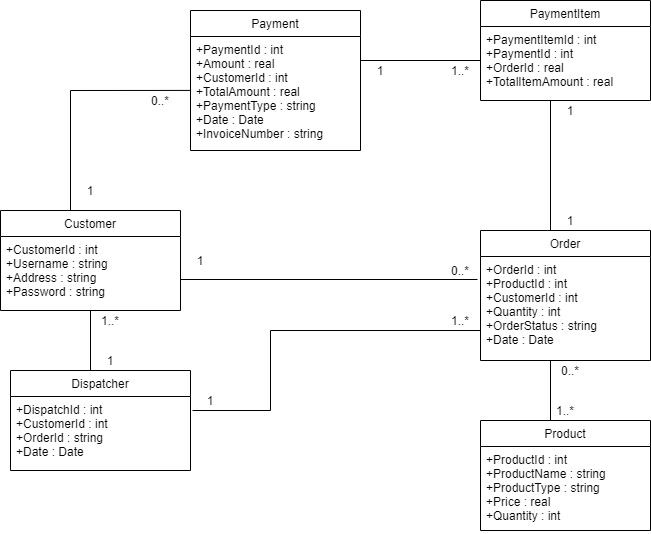

The diagram above was exported from draw.io. Its source (the exported page's mxGraphModel, read from the mxfile embedded in the PNG):
<mxGraphModel dx="1088" dy="647" grid="1" gridSize="10" guides="1" tooltips="1" connect="1" arrows="1" fold="1" page="1" pageScale="1" pageWidth="850" pageHeight="1100" background="#ffffff" math="0" shadow="0">
  <root>
    <mxCell id="0" />
    <mxCell id="1" parent="0" />
    <mxCell id="cxkk2Uz6y1OB-dx272wt-1" value="Customer" style="swimlane;fontStyle=0;childLayout=stackLayout;horizontal=1;startSize=26;horizontalStack=0;resizeParent=1;resizeParentMax=0;resizeLast=0;collapsible=1;marginBottom=0;" vertex="1" parent="1">
      <mxGeometry x="50" y="240" width="180" height="100" as="geometry" />
    </mxCell>
    <mxCell id="cxkk2Uz6y1OB-dx272wt-2" value="+CustomerId : int&#10;+Username : string&#10;+Address : string&#10;+Password : string" style="text;strokeColor=none;fillColor=none;align=left;verticalAlign=top;spacingLeft=4;spacingRight=4;overflow=hidden;rotatable=0;points=[[0,0.5],[1,0.5]];portConstraint=eastwest;" vertex="1" parent="cxkk2Uz6y1OB-dx272wt-1">
      <mxGeometry y="26" width="180" height="74" as="geometry" />
    </mxCell>
    <mxCell id="cxkk2Uz6y1OB-dx272wt-5" value="Product" style="swimlane;fontStyle=0;childLayout=stackLayout;horizontal=1;startSize=26;horizontalStack=0;resizeParent=1;resizeParentMax=0;resizeLast=0;collapsible=1;marginBottom=0;" vertex="1" parent="1">
      <mxGeometry x="530" y="450" width="170" height="110" as="geometry" />
    </mxCell>
    <mxCell id="cxkk2Uz6y1OB-dx272wt-6" value="+ProductId : int&#10;+ProductName : string&#10;+ProductType : string&#10;+Price : real&#10;+Quantity : int" style="text;strokeColor=none;fillColor=none;align=left;verticalAlign=top;spacingLeft=4;spacingRight=4;overflow=hidden;rotatable=0;points=[[0,0.5],[1,0.5]];portConstraint=eastwest;" vertex="1" parent="cxkk2Uz6y1OB-dx272wt-5">
      <mxGeometry y="26" width="170" height="84" as="geometry" />
    </mxCell>
    <mxCell id="cxkk2Uz6y1OB-dx272wt-9" value="PaymentItem" style="swimlane;fontStyle=0;childLayout=stackLayout;horizontal=1;startSize=26;horizontalStack=0;resizeParent=1;resizeParentMax=0;resizeLast=0;collapsible=1;marginBottom=0;" vertex="1" parent="1">
      <mxGeometry x="530" y="30" width="170" height="100" as="geometry" />
    </mxCell>
    <mxCell id="cxkk2Uz6y1OB-dx272wt-10" value="+PaymentItemId : int&#10;+PaymentId : int&#10;+OrderId : real&#10;+TotalItemAmount : real" style="text;strokeColor=none;fillColor=none;align=left;verticalAlign=top;spacingLeft=4;spacingRight=4;overflow=hidden;rotatable=0;points=[[0,0.5],[1,0.5]];portConstraint=eastwest;" vertex="1" parent="cxkk2Uz6y1OB-dx272wt-9">
      <mxGeometry y="26" width="170" height="74" as="geometry" />
    </mxCell>
    <mxCell id="cxkk2Uz6y1OB-dx272wt-11" value="Order" style="swimlane;fontStyle=0;childLayout=stackLayout;horizontal=1;startSize=26;horizontalStack=0;resizeParent=1;resizeParentMax=0;resizeLast=0;collapsible=1;marginBottom=0;" vertex="1" parent="1">
      <mxGeometry x="530" y="260" width="170" height="130" as="geometry" />
    </mxCell>
    <mxCell id="cxkk2Uz6y1OB-dx272wt-12" value="+OrderId : int&#10;+ProductId : int&#10;+CustomerId : int&#10;+Quantity : int&#10;+OrderStatus : string&#10;+Date : Date" style="text;strokeColor=none;fillColor=none;align=left;verticalAlign=top;spacingLeft=4;spacingRight=4;overflow=hidden;rotatable=0;points=[[0,0.5],[1,0.5]];portConstraint=eastwest;" vertex="1" parent="cxkk2Uz6y1OB-dx272wt-11">
      <mxGeometry y="26" width="170" height="104" as="geometry" />
    </mxCell>
    <mxCell id="cxkk2Uz6y1OB-dx272wt-13" value="Payment" style="swimlane;fontStyle=0;childLayout=stackLayout;horizontal=1;startSize=26;horizontalStack=0;resizeParent=1;resizeParentMax=0;resizeLast=0;collapsible=1;marginBottom=0;" vertex="1" parent="1">
      <mxGeometry x="240" y="40" width="170" height="140" as="geometry" />
    </mxCell>
    <mxCell id="cxkk2Uz6y1OB-dx272wt-14" value="+PaymentId : int&#10;+Amount : real&#10;+CustomerId : int&#10;+TotalAmount : real&#10;+PaymentType : string&#10;+Date : Date&#10;+InvoiceNumber : string" style="text;strokeColor=none;fillColor=none;align=left;verticalAlign=top;spacingLeft=4;spacingRight=4;overflow=hidden;rotatable=0;points=[[0,0.5],[1,0.5]];portConstraint=eastwest;" vertex="1" parent="cxkk2Uz6y1OB-dx272wt-13">
      <mxGeometry y="26" width="170" height="114" as="geometry" />
    </mxCell>
    <mxCell id="cxkk2Uz6y1OB-dx272wt-17" value="" style="endArrow=none;html=1;" edge="1" parent="1">
      <mxGeometry width="50" height="50" relative="1" as="geometry">
        <mxPoint x="120" y="240" as="sourcePoint" />
        <mxPoint x="120" y="120" as="targetPoint" />
      </mxGeometry>
    </mxCell>
    <mxCell id="cxkk2Uz6y1OB-dx272wt-19" value="" style="endArrow=none;html=1;" edge="1" parent="1">
      <mxGeometry width="50" height="50" relative="1" as="geometry">
        <mxPoint x="600" y="450" as="sourcePoint" />
        <mxPoint x="600" y="390" as="targetPoint" />
      </mxGeometry>
    </mxCell>
    <mxCell id="cxkk2Uz6y1OB-dx272wt-21" value="" style="endArrow=none;html=1;" edge="1" parent="1">
      <mxGeometry width="50" height="50" relative="1" as="geometry">
        <mxPoint x="410" y="90" as="sourcePoint" />
        <mxPoint x="530" y="90" as="targetPoint" />
      </mxGeometry>
    </mxCell>
    <mxCell id="cxkk2Uz6y1OB-dx272wt-22" value="" style="endArrow=none;html=1;" edge="1" parent="1">
      <mxGeometry width="50" height="50" relative="1" as="geometry">
        <mxPoint x="600" y="260" as="sourcePoint" />
        <mxPoint x="600" y="130" as="targetPoint" />
      </mxGeometry>
    </mxCell>
    <mxCell id="cxkk2Uz6y1OB-dx272wt-23" value="" style="endArrow=none;html=1;exitX=0.001;exitY=0.473;exitDx=0;exitDy=0;exitPerimeter=0;" edge="1" parent="1" source="cxkk2Uz6y1OB-dx272wt-14">
      <mxGeometry width="50" height="50" relative="1" as="geometry">
        <mxPoint x="390" y="350" as="sourcePoint" />
        <mxPoint x="120" y="120" as="targetPoint" />
      </mxGeometry>
    </mxCell>
    <mxCell id="cxkk2Uz6y1OB-dx272wt-24" value="1..*" style="text;html=1;strokeColor=none;fillColor=none;align=center;verticalAlign=middle;whiteSpace=wrap;rounded=0;" vertex="1" parent="1">
      <mxGeometry x="595" y="430" width="40" height="20" as="geometry" />
    </mxCell>
    <mxCell id="cxkk2Uz6y1OB-dx272wt-25" value="0..*" style="text;html=1;strokeColor=none;fillColor=none;align=center;verticalAlign=middle;whiteSpace=wrap;rounded=0;" vertex="1" parent="1">
      <mxGeometry x="600" y="390" width="40" height="20" as="geometry" />
    </mxCell>
    <mxCell id="cxkk2Uz6y1OB-dx272wt-26" value="1" style="text;html=1;strokeColor=none;fillColor=none;align=center;verticalAlign=middle;whiteSpace=wrap;rounded=0;" vertex="1" parent="1">
      <mxGeometry x="120" y="210" width="40" height="20" as="geometry" />
    </mxCell>
    <mxCell id="cxkk2Uz6y1OB-dx272wt-27" value="0..*" style="text;html=1;strokeColor=none;fillColor=none;align=center;verticalAlign=middle;whiteSpace=wrap;rounded=0;" vertex="1" parent="1">
      <mxGeometry x="190" y="120" width="40" height="20" as="geometry" />
    </mxCell>
    <mxCell id="cxkk2Uz6y1OB-dx272wt-29" value="1" style="text;html=1;strokeColor=none;fillColor=none;align=center;verticalAlign=middle;whiteSpace=wrap;rounded=0;" vertex="1" parent="1">
      <mxGeometry x="410" y="90" width="40" height="20" as="geometry" />
    </mxCell>
    <mxCell id="cxkk2Uz6y1OB-dx272wt-30" value="1..*" style="text;html=1;strokeColor=none;fillColor=none;align=center;verticalAlign=middle;whiteSpace=wrap;rounded=0;" vertex="1" parent="1">
      <mxGeometry x="490" y="90" width="40" height="20" as="geometry" />
    </mxCell>
    <mxCell id="cxkk2Uz6y1OB-dx272wt-31" value="1" style="text;html=1;strokeColor=none;fillColor=none;align=center;verticalAlign=middle;whiteSpace=wrap;rounded=0;" vertex="1" parent="1">
      <mxGeometry x="600" y="130" width="40" height="20" as="geometry" />
    </mxCell>
    <mxCell id="cxkk2Uz6y1OB-dx272wt-33" value="1" style="text;html=1;strokeColor=none;fillColor=none;align=center;verticalAlign=middle;whiteSpace=wrap;rounded=0;" vertex="1" parent="1">
      <mxGeometry x="600" y="240" width="40" height="20" as="geometry" />
    </mxCell>
    <mxCell id="cxkk2Uz6y1OB-dx272wt-36" value="" style="endArrow=none;html=1;" edge="1" parent="1">
      <mxGeometry width="50" height="50" relative="1" as="geometry">
        <mxPoint x="230" y="309" as="sourcePoint" />
        <mxPoint x="527" y="309" as="targetPoint" />
      </mxGeometry>
    </mxCell>
    <mxCell id="cxkk2Uz6y1OB-dx272wt-37" value="1" style="text;html=1;strokeColor=none;fillColor=none;align=center;verticalAlign=middle;whiteSpace=wrap;rounded=0;" vertex="1" parent="1">
      <mxGeometry x="230" y="280" width="40" height="20" as="geometry" />
    </mxCell>
    <mxCell id="cxkk2Uz6y1OB-dx272wt-38" value="0..*" style="text;html=1;strokeColor=none;fillColor=none;align=center;verticalAlign=middle;whiteSpace=wrap;rounded=0;" vertex="1" parent="1">
      <mxGeometry x="490" y="290" width="40" height="20" as="geometry" />
    </mxCell>
    <mxCell id="cxkk2Uz6y1OB-dx272wt-39" value="Dispatcher" style="swimlane;fontStyle=0;childLayout=stackLayout;horizontal=1;startSize=26;horizontalStack=0;resizeParent=1;resizeParentMax=0;resizeLast=0;collapsible=1;marginBottom=0;" vertex="1" parent="1">
      <mxGeometry x="60" y="400" width="180" height="100" as="geometry" />
    </mxCell>
    <mxCell id="cxkk2Uz6y1OB-dx272wt-40" value="+DispatchId : int&#10;+CustomerId : int&#10;+OrderId : string&#10;+Date : Date" style="text;strokeColor=none;fillColor=none;align=left;verticalAlign=top;spacingLeft=4;spacingRight=4;overflow=hidden;rotatable=0;points=[[0,0.5],[1,0.5]];portConstraint=eastwest;" vertex="1" parent="cxkk2Uz6y1OB-dx272wt-39">
      <mxGeometry y="26" width="180" height="74" as="geometry" />
    </mxCell>
    <mxCell id="cxkk2Uz6y1OB-dx272wt-41" value="" style="endArrow=none;html=1;" edge="1" parent="1">
      <mxGeometry width="50" height="50" relative="1" as="geometry">
        <mxPoint x="140" y="400" as="sourcePoint" />
        <mxPoint x="140" y="340" as="targetPoint" />
      </mxGeometry>
    </mxCell>
    <mxCell id="cxkk2Uz6y1OB-dx272wt-42" value="1" style="text;html=1;strokeColor=none;fillColor=none;align=center;verticalAlign=middle;whiteSpace=wrap;rounded=0;" vertex="1" parent="1">
      <mxGeometry x="140" y="380" width="40" height="20" as="geometry" />
    </mxCell>
    <mxCell id="cxkk2Uz6y1OB-dx272wt-43" value="1..*" style="text;html=1;strokeColor=none;fillColor=none;align=center;verticalAlign=middle;whiteSpace=wrap;rounded=0;" vertex="1" parent="1">
      <mxGeometry x="140" y="340" width="40" height="20" as="geometry" />
    </mxCell>
    <mxCell id="cxkk2Uz6y1OB-dx272wt-44" value="" style="endArrow=none;html=1;" edge="1" parent="1">
      <mxGeometry width="50" height="50" relative="1" as="geometry">
        <mxPoint x="320" y="360" as="sourcePoint" />
        <mxPoint x="530" y="360" as="targetPoint" />
      </mxGeometry>
    </mxCell>
    <mxCell id="cxkk2Uz6y1OB-dx272wt-45" value="" style="endArrow=none;html=1;" edge="1" parent="1">
      <mxGeometry width="50" height="50" relative="1" as="geometry">
        <mxPoint x="320" y="440" as="sourcePoint" />
        <mxPoint x="320" y="360" as="targetPoint" />
      </mxGeometry>
    </mxCell>
    <mxCell id="cxkk2Uz6y1OB-dx272wt-46" value="" style="endArrow=none;html=1;" edge="1" parent="1">
      <mxGeometry width="50" height="50" relative="1" as="geometry">
        <mxPoint x="242" y="440" as="sourcePoint" />
        <mxPoint x="320" y="440" as="targetPoint" />
      </mxGeometry>
    </mxCell>
    <mxCell id="cxkk2Uz6y1OB-dx272wt-47" value="1" style="text;html=1;strokeColor=none;fillColor=none;align=center;verticalAlign=middle;whiteSpace=wrap;rounded=0;" vertex="1" parent="1">
      <mxGeometry x="240" y="420" width="40" height="20" as="geometry" />
    </mxCell>
    <mxCell id="cxkk2Uz6y1OB-dx272wt-48" value="1..*" style="text;html=1;strokeColor=none;fillColor=none;align=center;verticalAlign=middle;whiteSpace=wrap;rounded=0;" vertex="1" parent="1">
      <mxGeometry x="490" y="340" width="40" height="20" as="geometry" />
    </mxCell>
  </root>
</mxGraphModel>